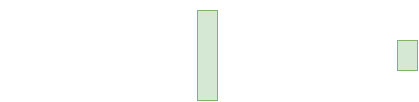

The diagram above was exported from draw.io. Its source (the exported page's mxGraphModel, read from the mxfile embedded in the PNG):
<mxGraphModel dx="2681" dy="491" grid="1" gridSize="10" guides="1" tooltips="1" connect="1" arrows="1" fold="1" page="1" pageScale="1" pageWidth="1100" pageHeight="850" background="#753910" math="0" shadow="0">
  <root>
    <mxCell id="0" />
    <mxCell id="1" parent="0" />
    <mxCell id="j4qmAN0a_CoU_7Bx8Q4G-76" value="6. Emit Transfer Event" style="text;html=1;align=center;verticalAlign=middle;resizable=0;points=[];autosize=1;strokeColor=none;fillColor=none;fontSize=12;fontColor=#FFFFFF;" vertex="1" parent="1">
      <mxGeometry x="-1664.2399999999998" y="490" width="140" height="30" as="geometry" />
    </mxCell>
    <mxCell id="j4qmAN0a_CoU_7Bx8Q4G-77" value="" style="endArrow=classic;html=1;rounded=0;fontSize=12;entryX=-0.045;entryY=0.035;entryDx=0;entryDy=0;entryPerimeter=0;strokeColor=#FFFFFF;" edge="1" parent="1">
      <mxGeometry width="50" height="50" relative="1" as="geometry">
        <mxPoint x="-1690" y="515" as="sourcePoint" />
        <mxPoint x="-1500.1400000000003" y="515.0500000000002" as="targetPoint" />
      </mxGeometry>
    </mxCell>
    <mxCell id="j4qmAN0a_CoU_7Bx8Q4G-78" value="7. Update Ownership Record" style="text;html=1;align=center;verticalAlign=middle;resizable=0;points=[];autosize=1;strokeColor=none;fillColor=none;fontSize=12;fontColor=#FFFFFF;" vertex="1" parent="1">
      <mxGeometry x="-1484.2399999999998" y="520" width="180" height="30" as="geometry" />
    </mxCell>
    <mxCell id="j4qmAN0a_CoU_7Bx8Q4G-79" value="" style="endArrow=classic;html=1;rounded=0;fontSize=12;entryX=-0.045;entryY=0.035;entryDx=0;entryDy=0;entryPerimeter=0;strokeColor=#FFFFFF;" edge="1" parent="1">
      <mxGeometry width="50" height="50" relative="1" as="geometry">
        <mxPoint x="-1490.0000000000002" y="545" as="sourcePoint" />
        <mxPoint x="-1300.1400000000003" y="545.0500000000002" as="targetPoint" />
      </mxGeometry>
    </mxCell>
    <mxCell id="j4qmAN0a_CoU_7Bx8Q4G-80" value="" style="endArrow=none;html=1;rounded=0;fontSize=12;endFill=0;startArrow=classic;startFill=1;dashed=1;exitX=1.023;exitY=0.729;exitDx=0;exitDy=0;exitPerimeter=0;strokeColor=#FFFFFF;" edge="1" parent="1">
      <mxGeometry width="50" height="50" relative="1" as="geometry">
        <mxPoint x="-1684.54" y="574.77" as="sourcePoint" />
        <mxPoint x="-1496.74" y="575" as="targetPoint" />
      </mxGeometry>
    </mxCell>
    <mxCell id="j4qmAN0a_CoU_7Bx8Q4G-81" value="" style="rounded=0;whiteSpace=wrap;html=1;fontSize=10;fillColor=#d5e8d4;strokeColor=#82b366;" vertex="1" parent="1">
      <mxGeometry x="-1500" y="500" width="20" height="90" as="geometry" />
    </mxCell>
    <mxCell id="j4qmAN0a_CoU_7Bx8Q4G-82" value="" style="rounded=0;whiteSpace=wrap;html=1;fontSize=10;fillColor=#d5e8d4;strokeColor=#82b366;" vertex="1" parent="1">
      <mxGeometry x="-1300" y="530" width="20" height="30" as="geometry" />
    </mxCell>
  </root>
</mxGraphModel>